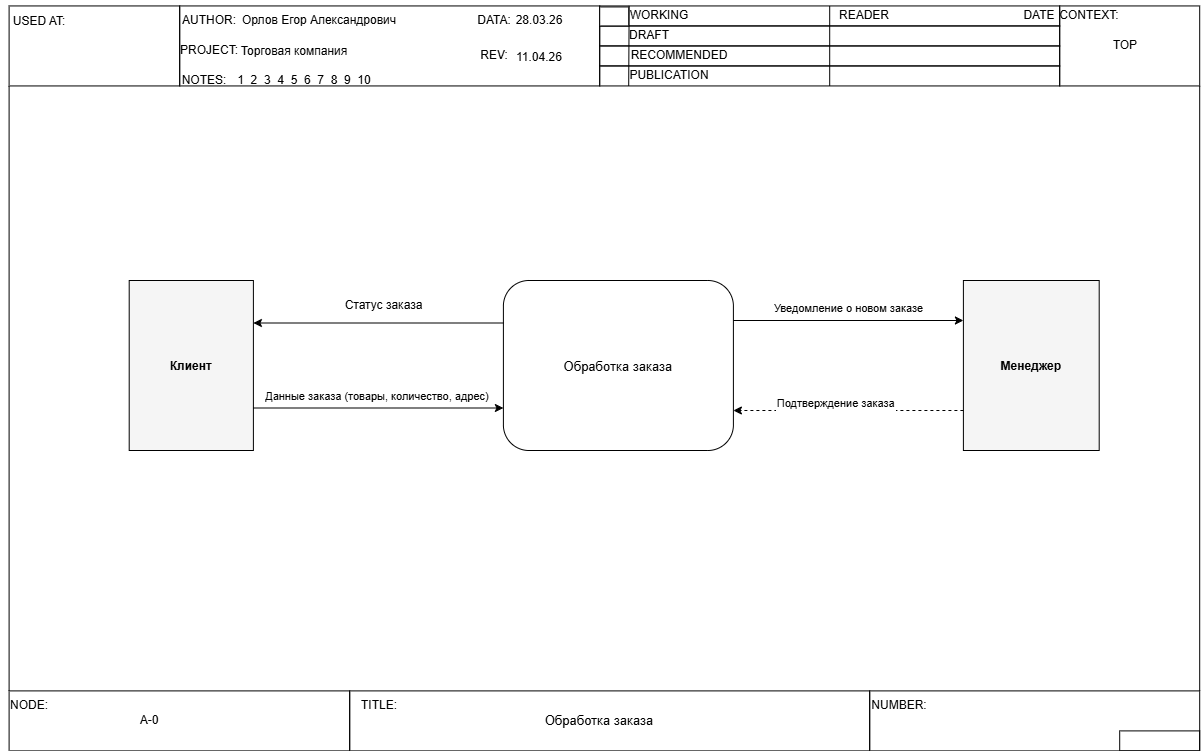

The diagram above was exported from draw.io. Its source (the exported page's mxGraphModel, read from the mxfile embedded in the PNG):
<mxGraphModel dx="1032" dy="948" grid="1" gridSize="10" guides="1" tooltips="1" connect="1" arrows="1" fold="1" page="1" pageScale="1" pageWidth="827" pageHeight="1169" math="0" shadow="0">
  <root>
    <mxCell id="0" />
    <mxCell id="1" parent="0" />
    <mxCell id="0u3CfqeC676jJgF_W4bl-34" edge="1" parent="1" style="edgeStyle=orthogonalEdgeStyle;rounded=0;orthogonalLoop=1;jettySize=auto;html=1;exitX=0.5;exitY=1;exitDx=0;exitDy=0;">
      <mxGeometry relative="1" as="geometry">
        <mxPoint x="914.2000247836113" y="1270.3999633789062" as="sourcePoint" />
        <mxPoint x="914.2000247836113" y="1270.3999633789062" as="targetPoint" />
      </mxGeometry>
    </mxCell>
    <mxCell id="0u3CfqeC676jJgF_W4bl-61" parent="1" style="rounded=0;whiteSpace=wrap;html=1;fillColor=none;" value="" vertex="1">
      <mxGeometry height="60" width="520" x="524.2000247836113" y="1280.3999633789062" as="geometry" />
    </mxCell>
    <mxCell id="0u3CfqeC676jJgF_W4bl-62" edge="1" parent="1" source="0u3CfqeC676jJgF_W4bl-63" style="edgeStyle=orthogonalEdgeStyle;rounded=0;orthogonalLoop=1;jettySize=auto;html=1;entryX=0;entryY=1;entryDx=0;entryDy=0;endArrow=none;endFill=0;exitX=0;exitY=0;exitDx=0;exitDy=0;" target="0u3CfqeC676jJgF_W4bl-66">
      <mxGeometry relative="1" as="geometry">
        <Array as="points">
          <mxPoint x="183.60000038146973" y="1279.7999877929688" />
          <mxPoint x="183.60000038146973" y="675.7999877929688" />
        </Array>
        <mxPoint x="224.2000247836113" y="1280.3999633789062" as="sourcePoint" />
        <mxPoint x="224.04213004676922" y="542.2820686420641" as="targetPoint" />
      </mxGeometry>
    </mxCell>
    <mxCell id="0u3CfqeC676jJgF_W4bl-63" parent="1" style="rounded=0;whiteSpace=wrap;html=1;fillColor=none;" value="" vertex="1">
      <mxGeometry height="60" width="340.6" x="183.60000038146973" y="1280.3999877929687" as="geometry" />
    </mxCell>
    <mxCell id="0u3CfqeC676jJgF_W4bl-64" edge="1" parent="1" style="edgeStyle=orthogonalEdgeStyle;rounded=0;orthogonalLoop=1;jettySize=auto;html=1;endArrow=none;endFill=0;entryX=1;entryY=1;entryDx=0;entryDy=0;" target="0u3CfqeC676jJgF_W4bl-69">
      <mxGeometry relative="1" as="geometry">
        <Array as="points" />
        <mxPoint x="1374.2000247836113" y="1280.3999633789062" as="sourcePoint" />
        <mxPoint x="1444.2000247836113" y="675.4399633789062" as="targetPoint" />
      </mxGeometry>
    </mxCell>
    <mxCell id="0u3CfqeC676jJgF_W4bl-65" parent="1" style="rounded=0;whiteSpace=wrap;html=1;fillColor=none;" value="" vertex="1">
      <mxGeometry height="60" width="330" x="1044.2000247836113" y="1280.3999633789062" as="geometry" />
    </mxCell>
    <mxCell id="0u3CfqeC676jJgF_W4bl-66" parent="1" style="rounded=0;whiteSpace=wrap;html=1;fillColor=none;" value="" vertex="1">
      <mxGeometry height="80" width="170.6" x="183.60000038146973" y="595.4399877929687" as="geometry" />
    </mxCell>
    <mxCell id="0u3CfqeC676jJgF_W4bl-67" parent="1" style="rounded=0;whiteSpace=wrap;html=1;fillColor=none;" value="" vertex="1">
      <mxGeometry height="80" width="420" x="354.2000247836113" y="595.4399633789062" as="geometry" />
    </mxCell>
    <mxCell id="0u3CfqeC676jJgF_W4bl-68" parent="1" style="rounded=0;whiteSpace=wrap;html=1;fillColor=none;" value="" vertex="1">
      <mxGeometry height="20" width="460" x="774.2000247836113" y="635.4399633789062" as="geometry" />
    </mxCell>
    <mxCell id="0u3CfqeC676jJgF_W4bl-69" parent="1" style="rounded=0;whiteSpace=wrap;html=1;fillColor=none;" value="" vertex="1">
      <mxGeometry height="80" width="140" x="1234.2000247836113" y="595.4399633789062" as="geometry" />
    </mxCell>
    <mxCell id="0u3CfqeC676jJgF_W4bl-70" parent="1" style="rounded=0;whiteSpace=wrap;html=1;fillColor=none;" value="" vertex="1">
      <mxGeometry height="20" width="460" x="774.2000247836113" y="655.4399633789062" as="geometry" />
    </mxCell>
    <mxCell id="0u3CfqeC676jJgF_W4bl-71" parent="1" style="rounded=0;whiteSpace=wrap;html=1;fillColor=none;" value="" vertex="1">
      <mxGeometry height="20" width="460" x="774.2000247836113" y="615.4399633789062" as="geometry" />
    </mxCell>
    <mxCell id="0u3CfqeC676jJgF_W4bl-72" parent="1" style="rounded=0;whiteSpace=wrap;html=1;fillColor=none;" value="" vertex="1">
      <mxGeometry height="20" width="460" x="774.2000247836113" y="595.4399633789062" as="geometry" />
    </mxCell>
    <mxCell id="0u3CfqeC676jJgF_W4bl-73" edge="1" parent="1" source="0u3CfqeC676jJgF_W4bl-70" style="endArrow=none;html=1;rounded=0;exitX=0.5;exitY=1;exitDx=0;exitDy=0;entryX=0.5;entryY=0;entryDx=0;entryDy=0;" target="0u3CfqeC676jJgF_W4bl-72" value="">
      <mxGeometry height="50" relative="1" width="50" as="geometry">
        <mxPoint x="984.2000247836113" y="645.4399633789062" as="sourcePoint" />
        <mxPoint x="1034.2000247836113" y="595.3999633789062" as="targetPoint" />
      </mxGeometry>
    </mxCell>
    <mxCell id="0u3CfqeC676jJgF_W4bl-74" edge="1" parent="1" style="endArrow=none;html=1;rounded=0;entryX=0.064;entryY=-0.004;entryDx=0;entryDy=0;entryPerimeter=0;" target="0u3CfqeC676jJgF_W4bl-72" value="">
      <mxGeometry height="50" relative="1" width="50" as="geometry">
        <mxPoint x="803.2000247836113" y="675.4399633789062" as="sourcePoint" />
        <mxPoint x="804.2000247836113" y="605.4399633789062" as="targetPoint" />
      </mxGeometry>
    </mxCell>
    <mxCell id="0u3CfqeC676jJgF_W4bl-75" parent="1" style="text;html=1;whiteSpace=wrap;strokeColor=none;fillColor=none;align=center;verticalAlign=middle;rounded=0;" value="NODE:" vertex="1">
      <mxGeometry height="30" width="60" x="174.2000247836113" y="1280.3999633789062" as="geometry" />
    </mxCell>
    <mxCell id="0u3CfqeC676jJgF_W4bl-76" parent="1" style="text;html=1;whiteSpace=wrap;strokeColor=none;fillColor=none;align=center;verticalAlign=middle;rounded=0;" value="TITLE:" vertex="1">
      <mxGeometry height="30" width="60" x="524.2000247836113" y="1280.3999633789062" as="geometry" />
    </mxCell>
    <mxCell id="0u3CfqeC676jJgF_W4bl-77" parent="1" style="text;html=1;whiteSpace=wrap;strokeColor=none;fillColor=none;align=center;verticalAlign=middle;rounded=0;" value="NUMBER:" vertex="1">
      <mxGeometry height="30" width="60" x="1044.2000247836113" y="1280.3999633789062" as="geometry" />
    </mxCell>
    <mxCell id="0u3CfqeC676jJgF_W4bl-78" parent="1" style="rounded=0;whiteSpace=wrap;html=1;fillColor=none;direction=west;" value="" vertex="1">
      <mxGeometry height="20" width="80" x="1294.2000247836113" y="1320.3999633789062" as="geometry" />
    </mxCell>
    <mxCell id="0u3CfqeC676jJgF_W4bl-79" parent="1" style="text;html=1;whiteSpace=wrap;strokeColor=none;fillColor=none;align=center;verticalAlign=middle;rounded=0;" value="USED AT:" vertex="1">
      <mxGeometry height="30" width="60" x="183.90002478361123" y="595.9399633789062" as="geometry" />
    </mxCell>
    <mxCell id="0u3CfqeC676jJgF_W4bl-80" parent="1" style="text;html=1;whiteSpace=wrap;strokeColor=none;fillColor=none;align=center;verticalAlign=middle;rounded=0;" value="AUTHOR:" vertex="1">
      <mxGeometry height="30" width="60" x="354.2000247836113" y="595.4399633789062" as="geometry" />
    </mxCell>
    <mxCell id="0u3CfqeC676jJgF_W4bl-81" parent="1" style="text;html=1;whiteSpace=wrap;strokeColor=none;fillColor=none;align=center;verticalAlign=middle;rounded=0;" value="PROJECT:" vertex="1">
      <mxGeometry height="30" width="60" x="354.2000247836113" y="625.4399633789062" as="geometry" />
    </mxCell>
    <mxCell id="0u3CfqeC676jJgF_W4bl-82" parent="1" style="text;html=1;whiteSpace=wrap;strokeColor=none;fillColor=none;align=center;verticalAlign=middle;rounded=0;" value="NOTES:" vertex="1">
      <mxGeometry height="30" width="60" x="349.2000247836113" y="655.4399633789062" as="geometry" />
    </mxCell>
    <mxCell id="0u3CfqeC676jJgF_W4bl-83" parent="1" style="text;html=1;whiteSpace=wrap;strokeColor=none;fillColor=none;align=center;verticalAlign=middle;rounded=0;" value="DATA:" vertex="1">
      <mxGeometry height="30" width="60" x="639.2000247836113" y="595.4399633789062" as="geometry" />
    </mxCell>
    <mxCell id="0u3CfqeC676jJgF_W4bl-84" parent="1" style="text;html=1;whiteSpace=wrap;strokeColor=none;fillColor=none;align=center;verticalAlign=middle;rounded=0;" value="REV:" vertex="1">
      <mxGeometry height="30" width="60" x="639.2000247836113" y="630.4399633789062" as="geometry" />
    </mxCell>
    <mxCell id="0u3CfqeC676jJgF_W4bl-85" parent="1" style="text;html=1;whiteSpace=wrap;strokeColor=none;fillColor=none;align=center;verticalAlign=middle;rounded=0;" value="CONTEXT:" vertex="1">
      <mxGeometry height="30" width="60" x="1234.2000247836113" y="590.4399633789062" as="geometry" />
    </mxCell>
    <mxCell id="0u3CfqeC676jJgF_W4bl-86" parent="1" style="text;html=1;whiteSpace=wrap;strokeColor=none;fillColor=none;align=center;verticalAlign=middle;rounded=0;" value="Орлов Егор Александрович" vertex="1">
      <mxGeometry height="30" width="190" x="399.2000247836113" y="595.4399633789062" as="geometry" />
    </mxCell>
    <mxCell id="0u3CfqeC676jJgF_W4bl-87" parent="1" style="text;html=1;whiteSpace=wrap;strokeColor=none;fillColor=none;align=center;verticalAlign=middle;rounded=0;" value="1&amp;nbsp; 2&amp;nbsp; 3&amp;nbsp; 4&amp;nbsp; 5&amp;nbsp; 6&amp;nbsp; 7&amp;nbsp; 8&amp;nbsp; 9&amp;nbsp; 10" vertex="1">
      <mxGeometry height="30" width="140" x="409.2000247836113" y="655.4399633789062" as="geometry" />
    </mxCell>
    <mxCell id="0u3CfqeC676jJgF_W4bl-88" parent="1" style="text;html=1;whiteSpace=wrap;strokeColor=none;fillColor=none;align=center;verticalAlign=middle;rounded=0;" value="READER" vertex="1">
      <mxGeometry height="30" width="60" x="1009.2000247836113" y="589.9399633789062" as="geometry" />
    </mxCell>
    <mxCell id="0u3CfqeC676jJgF_W4bl-89" parent="1" style="rounded=0;whiteSpace=wrap;html=1;strokeColor=light-dark(#000000,#000000);fillColor=light-dark(#FFFFFF,#000000);" value="" vertex="1">
      <mxGeometry height="19" width="29" x="774.2000247836113" y="596.4399633789062" as="geometry" />
    </mxCell>
    <mxCell id="0u3CfqeC676jJgF_W4bl-90" parent="1" style="text;html=1;whiteSpace=wrap;strokeColor=none;fillColor=none;align=center;verticalAlign=middle;rounded=0;" value="WORKING" vertex="1">
      <mxGeometry height="30" width="60" x="804.2000247836113" y="590.4399633789062" as="geometry" />
    </mxCell>
    <mxCell id="0u3CfqeC676jJgF_W4bl-91" parent="1" style="text;html=1;whiteSpace=wrap;strokeColor=none;fillColor=none;align=center;verticalAlign=middle;rounded=0;" value="DRAFT" vertex="1">
      <mxGeometry height="30" width="60" x="794.2000247836113" y="610.4399633789062" as="geometry" />
    </mxCell>
    <mxCell id="0u3CfqeC676jJgF_W4bl-92" parent="1" style="text;html=1;whiteSpace=wrap;strokeColor=none;fillColor=none;align=center;verticalAlign=middle;rounded=0;" value="PUBLICATION" vertex="1">
      <mxGeometry height="30" width="60" x="814.2000247836113" y="650.4399633789062" as="geometry" />
    </mxCell>
    <mxCell id="0u3CfqeC676jJgF_W4bl-93" parent="1" style="text;html=1;whiteSpace=wrap;strokeColor=none;fillColor=none;align=center;verticalAlign=middle;rounded=0;" value="RECOMMENDED" vertex="1">
      <mxGeometry height="30" width="60" x="824.2000247836113" y="630.4399633789062" as="geometry" />
    </mxCell>
    <mxCell id="0u3CfqeC676jJgF_W4bl-94" parent="1" style="text;html=1;whiteSpace=wrap;strokeColor=none;fillColor=none;align=center;verticalAlign=middle;rounded=0;" value="DATE" vertex="1">
      <mxGeometry height="30" width="60" x="1184.2000247836113" y="590.4399633789062" as="geometry" />
    </mxCell>
    <mxCell id="0u3CfqeC676jJgF_W4bl-97" parent="1" style="text;html=1;whiteSpace=wrap;strokeColor=none;fillColor=none;align=center;verticalAlign=middle;rounded=0;" value="28.03.26" vertex="1">
      <mxGeometry height="30" width="60" x="684.2000003814696" y="595.4399877929687" as="geometry" />
    </mxCell>
    <mxCell id="0u3CfqeC676jJgF_W4bl-98" parent="1" style="text;html=1;whiteSpace=wrap;strokeColor=none;fillColor=none;align=center;verticalAlign=middle;rounded=0;" value="Торговая компания" vertex="1">
      <mxGeometry height="30" width="170" x="384.20000038146975" y="625.9399877929687" as="geometry" />
    </mxCell>
    <mxCell id="VdK9U9TqBgVyNESTz06t-1" parent="1" style="text;html=1;whiteSpace=wrap;strokeColor=none;fillColor=none;align=center;verticalAlign=middle;rounded=0;fontSize=16;" value="&lt;font style=&quot;font-size: 12px;&quot;&gt;11.04.26&lt;/font&gt;" vertex="1">
      <mxGeometry height="30" width="60" x="684.2" y="630.44" as="geometry" />
    </mxCell>
    <mxCell id="VdK9U9TqBgVyNESTz06t-17" parent="1" style="shape=rectangle;fillColor=#f5f5f5;strokeColor=#000000;fontStyle=1" value="Клиент" vertex="1">
      <mxGeometry height="170" width="124.2" x="303.7" y="870" as="geometry" />
    </mxCell>
    <mxCell id="VdK9U9TqBgVyNESTz06t-18" parent="1" style="rounded=1;fillColor=#ffffff;strokeColor=#000000;fontSize=13" value="Обработка заказа" vertex="1">
      <mxGeometry height="170" width="230" x="677.9000000000001" y="870" as="geometry" />
    </mxCell>
    <mxCell id="VdK9U9TqBgVyNESTz06t-19" parent="1" style="shape=rectangle;fillColor=#f5f5f5;strokeColor=#000000;fontStyle=1" value="Менеджер" vertex="1">
      <mxGeometry height="170" width="135.8" x="1137.9" y="870" as="geometry" />
    </mxCell>
    <mxCell id="VdK9U9TqBgVyNESTz06t-20" edge="1" parent="1" source="VdK9U9TqBgVyNESTz06t-17" style="endArrow=classic;html=1;exitX=1;exitY=0.75;exitDx=0;exitDy=0;entryX=0;entryY=0.75;entryDx=0;entryDy=0;" target="VdK9U9TqBgVyNESTz06t-18">
      <mxGeometry relative="1" as="geometry">
        <mxPoint x="447.9036807528407" y="915.0027050781248" as="sourcePoint" />
        <mxPoint x="677.9036807528408" y="915.0027050781248" as="targetPoint" />
      </mxGeometry>
    </mxCell>
    <mxCell id="VdK9U9TqBgVyNESTz06t-21" connectable="0" parent="VdK9U9TqBgVyNESTz06t-20" style="edgeLabel" value="Данные заказа (товары, количество, адрес)" vertex="1">
      <mxGeometry relative="1" x="-0.1" y="1" as="geometry">
        <mxPoint x="-102" y="-24" as="offset" />
      </mxGeometry>
    </mxCell>
    <mxCell id="VdK9U9TqBgVyNESTz06t-22" edge="1" parent="1" style="endArrow=classic;html=1;entryX=0;entryY=0.25;entryDx=0;entryDy=0;">
      <mxGeometry relative="1" as="geometry">
        <mxPoint x="907.9036807528408" y="910.0027050781248" as="sourcePoint" />
        <mxPoint x="1137.903680752841" y="910.0027050781248" as="targetPoint" />
      </mxGeometry>
    </mxCell>
    <mxCell id="VdK9U9TqBgVyNESTz06t-23" connectable="0" parent="VdK9U9TqBgVyNESTz06t-22" style="edgeLabel" value="Уведомление о новом заказе" vertex="1">
      <mxGeometry relative="1" x="-0.1" y="1" as="geometry">
        <mxPoint x="-64" y="-24" as="offset" />
      </mxGeometry>
    </mxCell>
    <mxCell id="VdK9U9TqBgVyNESTz06t-24" edge="1" parent="1" style="endArrow=classic;html=1;dashed=1;exitX=0;exitY=0.75;exitDx=0;exitDy=0;">
      <mxGeometry relative="1" as="geometry">
        <mxPoint x="1137.903680752841" y="1000.0027050781248" as="sourcePoint" />
        <mxPoint x="907.9036807528408" y="1000.0027050781248" as="targetPoint" />
      </mxGeometry>
    </mxCell>
    <mxCell id="VdK9U9TqBgVyNESTz06t-25" connectable="0" parent="VdK9U9TqBgVyNESTz06t-24" style="edgeLabel" value="Подтверждение заказа" vertex="1">
      <mxGeometry relative="1" x="-0.1" y="1" as="geometry">
        <mxPoint x="-85" y="-21" as="offset" />
      </mxGeometry>
    </mxCell>
    <mxCell id="VdK9U9TqBgVyNESTz06t-26" edge="1" parent="1" source="VdK9U9TqBgVyNESTz06t-18" style="endArrow=classic;html=1;exitX=0;exitY=0.25;exitDx=0;exitDy=0;entryX=1;entryY=0.25;entryDx=0;entryDy=0;" target="VdK9U9TqBgVyNESTz06t-17">
      <mxGeometry relative="1" as="geometry">
        <mxPoint x="677.9036807528408" y="885.0027050781248" as="sourcePoint" />
        <mxPoint x="447.9036807528407" y="885.0027050781248" as="targetPoint" />
      </mxGeometry>
    </mxCell>
    <mxCell id="VdK9U9TqBgVyNESTz06t-27" parent="1" style="text;html=1;align=center;verticalAlign=middle;resizable=0;points=[];autosize=1;strokeColor=none;fillColor=none;" value="Статус заказа" vertex="1">
      <mxGeometry height="30" width="110" x="502.9036807528407" y="880.0027050781248" as="geometry" />
    </mxCell>
    <mxCell id="VdK9U9TqBgVyNESTz06t-31" parent="1" style="text;html=1;whiteSpace=wrap;strokeColor=none;fillColor=none;align=center;verticalAlign=middle;rounded=0;fontSize=12;fontFamily=Helvetica;fontColor=default;labelBackgroundColor=default;" value="А-0" vertex="1">
      <mxGeometry height="30" width="60" x="294.2" y="1295.4" as="geometry" />
    </mxCell>
    <mxCell id="VdK9U9TqBgVyNESTz06t-33" parent="1" style="text;html=1;whiteSpace=wrap;strokeColor=none;fillColor=none;align=center;verticalAlign=middle;rounded=0;fontSize=12;fontFamily=Helvetica;fontColor=default;labelBackgroundColor=default;" value="&lt;span style=&quot;font-size: 13px; white-space: nowrap;&quot;&gt;Обработка заказа&lt;/span&gt;" vertex="1">
      <mxGeometry height="30" width="60" x="744.2" y="1295.4" as="geometry" />
    </mxCell>
    <mxCell id="VdK9U9TqBgVyNESTz06t-36" parent="1" style="text;html=1;whiteSpace=wrap;strokeColor=none;fillColor=none;align=center;verticalAlign=middle;rounded=0;fontSize=12;fontFamily=Helvetica;fontColor=default;labelBackgroundColor=default;" value="ТОР" vertex="1">
      <mxGeometry height="30" width="60" x="1270" y="619.94" as="geometry" />
    </mxCell>
  </root>
</mxGraphModel>